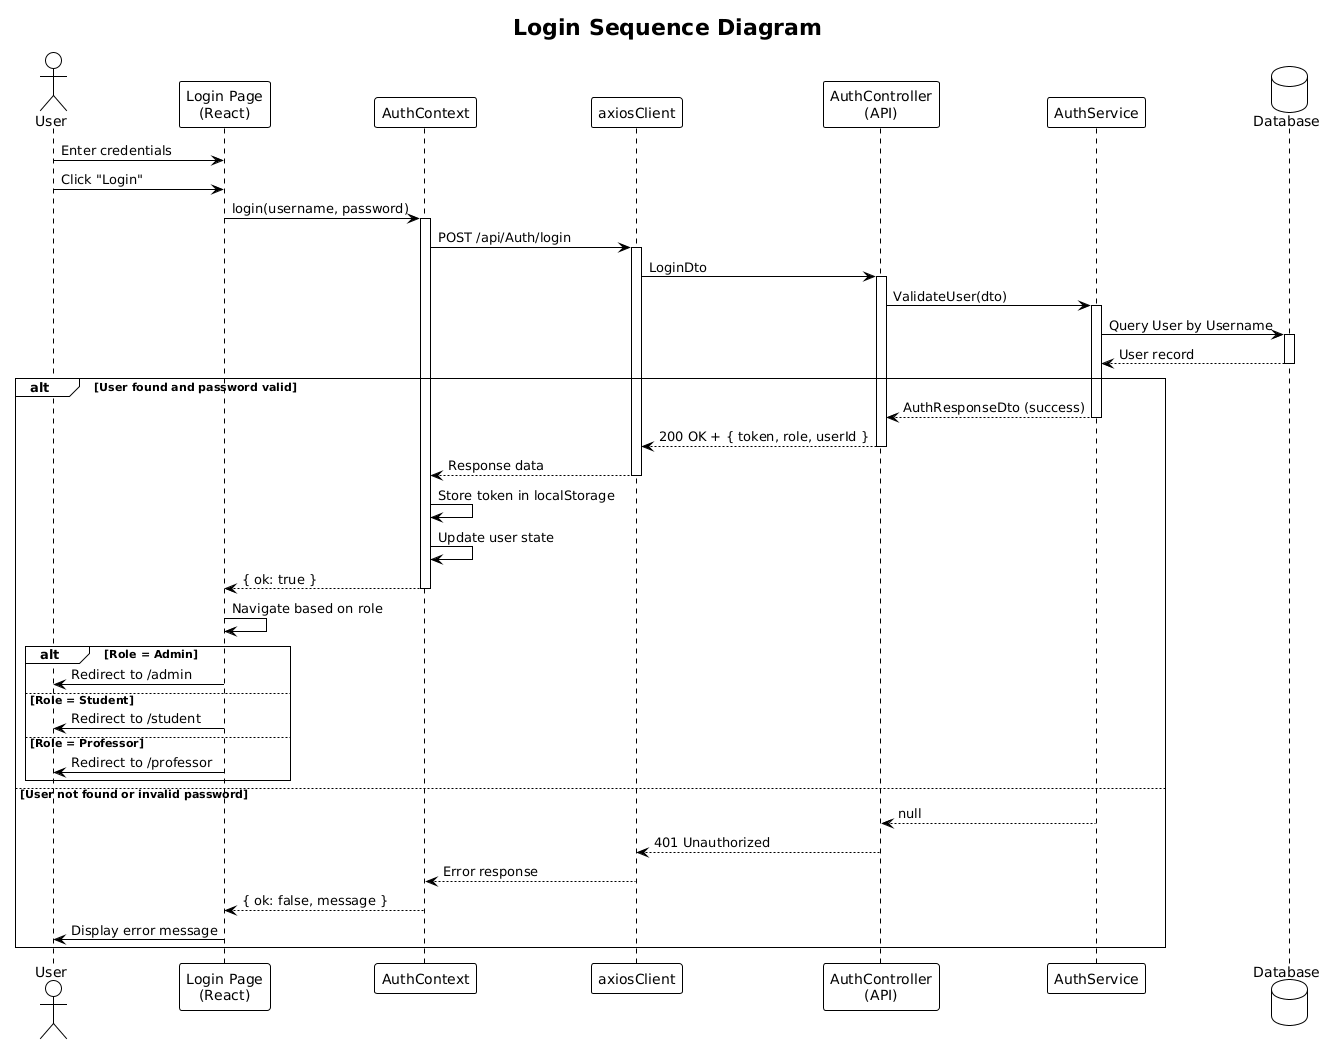

The diagram above was rendered by PlantUML. Its source (embedded in the PNG):
@startuml
!theme plain

title Login Sequence Diagram

actor User
participant "Login Page\n(React)" as Frontend
participant "AuthContext" as Context
participant "axiosClient" as Axios
participant "AuthController\n(API)" as Controller
participant "AuthService" as Service
database "Database" as DB

User -> Frontend : Enter credentials
User -> Frontend : Click "Login"

Frontend -> Context : login(username, password)
activate Context

Context -> Axios : POST /api/Auth/login
activate Axios

Axios -> Controller : LoginDto
activate Controller

Controller -> Service : ValidateUser(dto)
activate Service

Service -> DB : Query User by Username
activate DB
DB --> Service : User record
deactivate DB

alt User found and password valid
    Service --> Controller : AuthResponseDto (success)
    deactivate Service
    
    Controller --> Axios : 200 OK + { token, role, userId }
    deactivate Controller
    
    Axios --> Context : Response data
    deactivate Axios
    
    Context -> Context : Store token in localStorage
    Context -> Context : Update user state
    
    Context --> Frontend : { ok: true }
    deactivate Context
    
    Frontend -> Frontend : Navigate based on role
    
    alt Role = Admin
        Frontend -> User : Redirect to /admin
    else Role = Student
        Frontend -> User : Redirect to /student
    else Role = Professor
        Frontend -> User : Redirect to /professor
    end
    
else User not found or invalid password
    Service --> Controller : null
    Controller --> Axios : 401 Unauthorized
    Axios --> Context : Error response
    Context --> Frontend : { ok: false, message }
    Frontend -> User : Display error message
end
@enduml